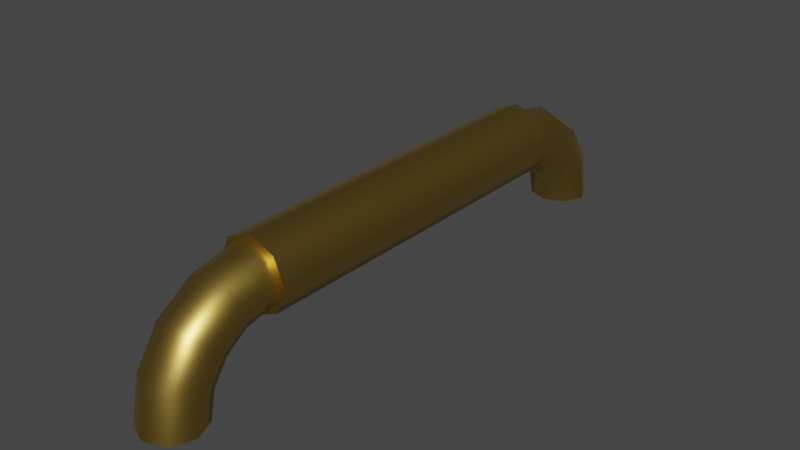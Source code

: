 # Source: handle_straight.blend  (saved by Blender 2.90.8; exported with 4.5.12 LTS)
import bpy
from mathutils import Matrix  # noqa: F401  (used for matrix-valued properties, if any)

bpy.ops.wm.read_factory_settings(use_empty=True)
scene = bpy.context.scene
scene.name = 'Scene'

# ---- collections
col_collection = bpy.data.collections.new('Collection'); scene.collection.children.link(col_collection)

# ---- materials (node trees are filled in below, after node groups)
mat_metal = bpy.data.materials.new('metal')
mat_metal.use_transparent_shadow = False

# ---- node groups
ng_auto_smooth = bpy.data.node_groups.new('Auto Smooth', 'GeometryNodeTree')
_s = ng_auto_smooth.interface.new_socket(name='Geometry', in_out='OUTPUT', socket_type='NodeSocketGeometry')
_s = ng_auto_smooth.interface.new_socket(name='Geometry', in_out='INPUT', socket_type='NodeSocketGeometry')
_s = ng_auto_smooth.interface.new_socket(name='Angle', in_out='INPUT', socket_type='NodeSocketFloat')
_s.subtype = 'ANGLE'
_s.min_value = 0.0
_s.max_value = 3.142
ng_auto_smooth.is_modifier = True
_N = ng_auto_smooth.nodes; _L = ng_auto_smooth.links
n0 = _N.new('NodeGroupOutput'); n0.name = 'Group Output'; n0.location = (480, -100)
n1 = _N.new('NodeGroupInput'); n1.name = 'Group Input'; n1.location = (-420, -300)
n2 = _N.new('NodeGroupInput'); n2.name = 'Group Input.001'; n2.location = (-60, -100)
n3 = _N.new('GeometryNodeSetShadeSmooth'); n3.name = 'Set Shade Smooth'; n3.location = (120, -100)
n3.domain = 'EDGE'
n4 = _N.new('GeometryNodeSetShadeSmooth'); n4.name = 'Set Shade Smooth.001'; n4.location = (300, -100)
n5 = _N.new('GeometryNodeInputMeshEdgeAngle'); n5.name = 'Edge Angle'; n5.location = (-420, -220)
n6 = _N.new('GeometryNodeInputEdgeSmooth'); n6.name = 'Is Edge Smooth'; n6.location = (-60, -160)
n7 = _N.new('GeometryNodeInputShadeSmooth'); n7.name = 'Is Face Smooth'; n7.location = (-240, -340)
n8 = _N.new('FunctionNodeBooleanMath'); n8.name = 'Boolean Math'; n8.location = (-60, -220)
n9 = _N.new('FunctionNodeCompare'); n9.name = 'Compare'; n9.location = (-240, -180)
n9.operation = 'LESS_EQUAL'
_L.new(n5.outputs[0], n9.inputs[0])
_L.new(n4.outputs[0], n0.inputs[0])
_L.new(n1.outputs[1], n9.inputs[1])
_L.new(n9.outputs[0], n8.inputs[0])
_L.new(n7.outputs[0], n8.inputs[1])
_L.new(n2.outputs[0], n3.inputs[0])
_L.new(n6.outputs[0], n3.inputs[1])
_L.new(n3.outputs[0], n4.inputs[0])
_L.new(n8.outputs[0], n3.inputs[2])
n0.is_active_output = True

# ---- material node trees
mat_metal.use_nodes = True; mat_metal.node_tree.nodes.clear()
_N = mat_metal.node_tree.nodes; _L = mat_metal.node_tree.links
n0 = _N.new('ShaderNodeBsdfPrincipled'); n0.name = 'Principled BSDF'; n0.location = (10, 300)
n0.distribution = 'GGX'
n0.subsurface_method = 'BURLEY'
n0.inputs[0].default_value = (0.6038, 0.402, 0.09084, 1.0)
n0.inputs[1].default_value = 1.0
n0.inputs[2].default_value = 0.4
n0.inputs[3].default_value = 1.45
n0.inputs[27].default_value = (0.0, 0.0, 0.0, 1.0)
n0.inputs[28].default_value = 1.0
n1 = _N.new('ShaderNodeOutputMaterial'); n1.name = 'Material Output'; n1.location = (300, 300)
_L.new(n0.outputs[0], n1.inputs[0])
n1.is_active_output = True

# ---- world
world_world = bpy.data.worlds.new('World'); scene.world = world_world
world_world.use_nodes = True; world_world.node_tree.nodes.clear()
_N = world_world.node_tree.nodes; _L = world_world.node_tree.links
n0 = _N.new('ShaderNodeOutputWorld'); n0.name = 'World Output'; n0.location = (300, 300)
n1 = _N.new('ShaderNodeBackground'); n1.name = 'Background'; n1.location = (10, 300)
n1.inputs[0].default_value = (0.05088, 0.05088, 0.05088, 1.0)
_L.new(n1.outputs[0], n0.inputs[0])
n0.is_active_output = True
world_world.color = (0.05088, 0.05088, 0.05088)
world_world.use_sun_shadow = False
world_world.sun_shadow_jitter_overblur = 0.0

# ---- meshes
me_cylinder = bpy.data.meshes.new('Cylinder')
me_cylinder.from_pydata([(-5.551e-17, 0.06007, 0.01977), (-5.551e-17, -0.05993, 0.01977), (0.006955, 0.06007, 0.01689), (0.006955, -0.05993, 0.01689), (0.009835, 0.06007, 0.009932), (0.009835, -0.05993, 0.009932), (0.006955, 0.06007, 0.002977), (0.006955, -0.05993, 0.002977), (-9.443e-10, 0.06007, 9.644e-05), (-9.443e-10, -0.05993, 9.643e-05), (-0.006955, 0.06007, 0.002977), (-0.006955, -0.05993, 0.002977), (-0.009835, 0.06007, 0.009932), (-0.009835, -0.05993, 0.009932), (-0.006955, 0.06007, 0.01689), (-0.006955, -0.05993, 0.01689), (0.008485, -0.05993, 0.01842), (-5.551e-17, -0.05993, 0.02193), (0.012, -0.05993, 0.009932), (0.008485, -0.05993, 0.001446), (-1.049e-09, -0.05993, -0.002068), (-0.008485, -0.05993, 0.001446), (-0.012, -0.05993, 0.009932), (-0.008485, -0.05993, 0.01842), (-5.551e-17, 0.06007, 0.02193), (0.008485, 0.06007, 0.01842), (0.012, 0.06007, 0.009932), (0.008485, 0.06007, 0.001446), (-1.049e-09, 0.06007, -0.002068), (-0.008485, 0.06007, 0.001446), (-0.012, 0.06007, 0.009932), (-0.008485, 0.06007, 0.01842), (-5.551e-17, -0.07518, 0.01673), (0.006955, -0.07407, 0.01407), (0.009835, -0.07141, 0.007648), (0.006955, -0.06875, 0.001223), (-9.443e-10, -0.06765, -0.001439), (-0.006955, -0.06875, 0.001223), (-0.009835, -0.07141, 0.007648), (-0.006955, -0.07407, 0.01407), (-5.551e-17, -0.0881, 0.008099), (0.006955, -0.08606, 0.006062), (0.009835, -0.08114, 0.001145), (0.006955, -0.07623, -0.003773), (-9.443e-10, -0.07419, -0.00581), (-0.006955, -0.07623, -0.003773), (-0.009835, -0.08114, 0.001145), (-0.006955, -0.08606, 0.006062), (-5.551e-17, -0.09673, -0.004824), (0.006955, -0.09407, -0.005926), (0.009835, -0.08765, -0.008588), (0.006955, -0.08122, -0.01125), (-9.443e-10, -0.07856, -0.01235), (-0.006955, -0.08122, -0.01125), (-0.009835, -0.08765, -0.008588), (-0.006955, -0.09407, -0.005926), (-5.551e-17, -0.09977, -0.02007), (0.006955, -0.09689, -0.02007), (0.009835, -0.08993, -0.02007), (0.006955, -0.08298, -0.02007), (-9.443e-10, -0.0801, -0.02007), (-0.006955, -0.08298, -0.02007), (-0.009835, -0.08993, -0.02007), (-0.006955, -0.09689, -0.02007), (-5.551e-17, 0.07531, 0.01673), (0.006955, 0.07421, 0.01407), (0.009835, 0.07155, 0.007648), (0.006955, 0.06889, 0.001223), (-9.443e-10, 0.06779, -0.001439), (-0.006955, 0.06889, 0.001223), (-0.009835, 0.07155, 0.007648), (-0.006955, 0.07421, 0.01407), (-5.551e-17, 0.08824, 0.008099), (0.006955, 0.0862, 0.006062), (0.009835, 0.08128, 0.001145), (0.006955, 0.07636, -0.003773), (-9.443e-10, 0.07433, -0.00581), (-0.006955, 0.07636, -0.003773), (-0.009835, 0.08128, 0.001145), (-0.006955, 0.0862, 0.006062), (-5.551e-17, 0.09687, -0.004824), (0.006955, 0.09421, -0.005926), (0.009835, 0.08778, -0.008588), (0.006955, 0.08136, -0.01125), (-9.443e-10, 0.0787, -0.01235), (-0.006955, 0.08136, -0.01125), (-0.009835, 0.08778, -0.008588), (-0.006955, 0.09421, -0.005926), (-5.551e-17, 0.0999, -0.02007), (0.006955, 0.09702, -0.02007), (0.009835, 0.09007, -0.02007), (0.006955, 0.08311, -0.02007), (-9.443e-10, 0.08023, -0.02007), (-0.006955, 0.08311, -0.02007), (-0.009835, 0.09007, -0.02007), (-0.006955, 0.09702, -0.02007)], [], [(24, 17, 16, 25), (25, 16, 18, 26), (26, 18, 19, 27), (27, 19, 20, 28), (28, 20, 21, 29), (29, 21, 22, 30), (1, 15, 39, 32), (30, 22, 23, 31), (31, 23, 17, 24), (8, 10, 69, 68), (1, 3, 16, 17), (3, 5, 18, 16), (5, 7, 19, 18), (7, 9, 20, 19), (9, 11, 21, 20), (11, 13, 22, 21), (13, 15, 23, 22), (15, 1, 17, 23), (2, 0, 24, 25), (4, 2, 25, 26), (6, 4, 26, 27), (8, 6, 27, 28), (10, 8, 28, 29), (12, 10, 29, 30), (14, 12, 30, 31), (0, 14, 31, 24), (39, 38, 46, 47), (13, 11, 37, 38), (9, 7, 35, 36), (5, 3, 33, 34), (15, 13, 38, 39), (11, 9, 36, 37), (7, 5, 34, 35), (3, 1, 32, 33), (46, 45, 53, 54), (37, 36, 44, 45), (35, 34, 42, 43), (33, 32, 40, 41), (32, 39, 47, 40), (38, 37, 45, 46), (36, 35, 43, 44), (34, 33, 41, 42), (49, 48, 56, 57), (44, 43, 51, 52), (42, 41, 49, 50), (47, 46, 54, 55), (45, 44, 52, 53), (43, 42, 50, 51), (41, 40, 48, 49), (40, 47, 55, 48), (48, 55, 63, 56), (54, 53, 61, 62), (52, 51, 59, 60), (50, 49, 57, 58), (55, 54, 62, 63), (53, 52, 60, 61), (51, 50, 58, 59), (65, 66, 74, 73), (4, 6, 67, 66), (0, 2, 65, 64), (14, 0, 64, 71), (10, 12, 70, 69), (6, 8, 68, 67), (2, 4, 66, 65), (12, 14, 71, 70), (79, 72, 80, 87), (70, 71, 79, 78), (68, 69, 77, 76), (66, 67, 75, 74), (64, 65, 73, 72), (71, 64, 72, 79), (69, 70, 78, 77), (67, 68, 76, 75), (82, 83, 91, 90), (77, 78, 86, 85), (75, 76, 84, 83), (73, 74, 82, 81), (78, 79, 87, 86), (76, 77, 85, 84), (74, 75, 83, 82), (72, 73, 81, 80), (80, 81, 89, 88), (87, 80, 88, 95), (85, 86, 94, 93), (83, 84, 92, 91), (81, 82, 90, 89), (86, 87, 95, 94), (84, 85, 93, 92)])
me_cylinder.polygons.foreach_set('use_smooth', [True] * 88)
_uv = me_cylinder.uv_layers.new(name='UVMap')
_uv.uv.foreach_set('vector', [1.0, 0.5, 1.0, 1.0, 0.875, 1.0, 0.875, 0.5, 0.875, 0.5, 0.875, 1.0, 0.75, 1.0, 0.75, 0.5, 0.75, 0.5, 0.75, 1.0, 0.625, 1.0, 0.625, 0.5, 0.625, 0.5, 0.625, 1.0, 0.5, 1.0, 0.5, 0.5, 0.5, 0.5, 0.5, 1.0, 0.375, 1.0, 0.375, 0.5, 0.375, 0.5, 0.375, 1.0, 0.25, 1.0, 0.25, 0.5, 0.25, 0.4467, 0.1109, 0.3891, 0.1109, 0.3891, 0.25, 0.4467, 0.25, 0.5, 0.25, 1.0, 0.125, 1.0, 0.125, 0.5, 0.125, 0.5, 0.125, 1.0, 0.0, 1.0, 0.0, 0.5, 0.75, 0.0533, 0.6109, 0.1109, 0.6109, 0.1109, 0.75, 0.0533, 0.25, 0.4467, 0.3891, 0.3891, 0.4197, 0.4197, 0.25, 0.49, 0.3891, 0.3891, 0.4467, 0.25, 0.49, 0.25, 0.4197, 0.4197, 0.4467, 0.25, 0.3891, 0.1109, 0.4197, 0.08029, 0.49, 0.25, 0.3891, 0.1109, 0.25, 0.0533, 0.25, 0.01, 0.4197, 0.08029, 0.25, 0.0533, 0.1109, 0.1109, 0.08029, 0.08029, 0.25, 0.01, 0.1109, 0.1109, 0.0533, 0.25, 0.01, 0.25, 0.08029, 0.08029, 0.0533, 0.25, 0.1109, 0.3891, 0.08029, 0.4197, 0.01, 0.25, 0.1109, 0.3891, 0.25, 0.4467, 0.25, 0.49, 0.08029, 0.4197, 0.8891, 0.3891, 0.75, 0.4467, 0.75, 0.49, 0.9197, 0.4197, 0.9467, 0.25, 0.8891, 0.3891, 0.9197, 0.4197, 0.99, 0.25, 0.8891, 0.1109, 0.9467, 0.25, 0.99, 0.25, 0.9197, 0.08029, 0.75, 0.0533, 0.8891, 0.1109, 0.9197, 0.08029, 0.75, 0.01, 0.6109, 0.1109, 0.75, 0.0533, 0.75, 0.01, 0.5803, 0.08029, 0.5533, 0.25, 0.6109, 0.1109, 0.5803, 0.08029, 0.51, 0.25, 0.6109, 0.3891, 0.5533, 0.25, 0.51, 0.25, 0.5803, 0.4197, 0.75, 0.4467, 0.6109, 0.3891, 0.5803, 0.4197, 0.75, 0.49, 0.1109, 0.3891, 0.0533, 0.25, 0.0533, 0.25, 0.1109, 0.3891, 0.0533, 0.25, 0.1109, 0.1109, 0.1109, 0.1109, 0.0533, 0.25, 0.25, 0.0533, 0.3891, 0.1109, 0.3891, 0.1109, 0.25, 0.0533, 0.4467, 0.25, 0.3891, 0.3891, 0.3891, 0.3891, 0.4467, 0.25, 0.1109, 0.3891, 0.0533, 0.25, 0.0533, 0.25, 0.1109, 0.3891, 0.1109, 0.1109, 0.25, 0.0533, 0.25, 0.0533, 0.1109, 0.1109, 0.3891, 0.1109, 0.4467, 0.25, 0.4467, 0.25, 0.3891, 0.1109, 0.3891, 0.3891, 0.25, 0.4467, 0.25, 0.4467, 0.3891, 0.3891, 0.0533, 0.25, 0.1109, 0.1109, 0.1109, 0.1109, 0.0533, 0.25, 0.1109, 0.1109, 0.25, 0.0533, 0.25, 0.0533, 0.1109, 0.1109, 0.3891, 0.1109, 0.4467, 0.25, 0.4467, 0.25, 0.3891, 0.1109, 0.3891, 0.3891, 0.25, 0.4467, 0.25, 0.4467, 0.3891, 0.3891, 0.25, 0.4467, 0.1109, 0.3891, 0.1109, 0.3891, 0.25, 0.4467, 0.0533, 0.25, 0.1109, 0.1109, 0.1109, 0.1109, 0.0533, 0.25, 0.25, 0.0533, 0.3891, 0.1109, 0.3891, 0.1109, 0.25, 0.0533, 0.4467, 0.25, 0.3891, 0.3891, 0.3891, 0.3891, 0.4467, 0.25, 0.3891, 0.3891, 0.25, 0.4467, 0.25, 0.4467, 0.3891, 0.3891, 0.25, 0.0533, 0.3891, 0.1109, 0.3891, 0.1109, 0.25, 0.0533, 0.4467, 0.25, 0.3891, 0.3891, 0.3891, 0.3891, 0.4467, 0.25, 0.1109, 0.3891, 0.0533, 0.25, 0.0533, 0.25, 0.1109, 0.3891, 0.1109, 0.1109, 0.25, 0.0533, 0.25, 0.0533, 0.1109, 0.1109, 0.3891, 0.1109, 0.4467, 0.25, 0.4467, 0.25, 0.3891, 0.1109, 0.3891, 0.3891, 0.25, 0.4467, 0.25, 0.4467, 0.3891, 0.3891, 0.25, 0.4467, 0.1109, 0.3891, 0.1109, 0.3891, 0.25, 0.4467, 0.25, 0.4467, 0.1109, 0.3891, 0.1109, 0.3891, 0.25, 0.4467, 0.0533, 0.25, 0.1109, 0.1109, 0.1109, 0.1109, 0.0533, 0.25, 0.25, 0.0533, 0.3891, 0.1109, 0.3891, 0.1109, 0.25, 0.0533, 0.4467, 0.25, 0.3891, 0.3891, 0.3891, 0.3891, 0.4467, 0.25, 0.1109, 0.3891, 0.0533, 0.25, 0.0533, 0.25, 0.1109, 0.3891, 0.1109, 0.1109, 0.25, 0.0533, 0.25, 0.0533, 0.1109, 0.1109, 0.3891, 0.1109, 0.4467, 0.25, 0.4467, 0.25, 0.3891, 0.1109, 0.8891, 0.3891, 0.9467, 0.25, 0.9467, 0.25, 0.8891, 0.3891, 0.9467, 0.25, 0.8891, 0.1109, 0.8891, 0.1109, 0.9467, 0.25, 0.75, 0.4467, 0.8891, 0.3891, 0.8891, 0.3891, 0.75, 0.4467, 0.6109, 0.3891, 0.75, 0.4467, 0.75, 0.4467, 0.6109, 0.3891, 0.6109, 0.1109, 0.5533, 0.25, 0.5533, 0.25, 0.6109, 0.1109, 0.8891, 0.1109, 0.75, 0.0533, 0.75, 0.0533, 0.8891, 0.1109, 0.8891, 0.3891, 0.9467, 0.25, 0.9467, 0.25, 0.8891, 0.3891, 0.5533, 0.25, 0.6109, 0.3891, 0.6109, 0.3891, 0.5533, 0.25, 0.6109, 0.3891, 0.75, 0.4467, 0.75, 0.4467, 0.6109, 0.3891, 0.5533, 0.25, 0.6109, 0.3891, 0.6109, 0.3891, 0.5533, 0.25, 0.75, 0.0533, 0.6109, 0.1109, 0.6109, 0.1109, 0.75, 0.0533, 0.9467, 0.25, 0.8891, 0.1109, 0.8891, 0.1109, 0.9467, 0.25, 0.75, 0.4467, 0.8891, 0.3891, 0.8891, 0.3891, 0.75, 0.4467, 0.6109, 0.3891, 0.75, 0.4467, 0.75, 0.4467, 0.6109, 0.3891, 0.6109, 0.1109, 0.5533, 0.25, 0.5533, 0.25, 0.6109, 0.1109, 0.8891, 0.1109, 0.75, 0.0533, 0.75, 0.0533, 0.8891, 0.1109, 0.9467, 0.25, 0.8891, 0.1109, 0.8891, 0.1109, 0.9467, 0.25, 0.6109, 0.1109, 0.5533, 0.25, 0.5533, 0.25, 0.6109, 0.1109, 0.8891, 0.1109, 0.75, 0.0533, 0.75, 0.0533, 0.8891, 0.1109, 0.8891, 0.3891, 0.9467, 0.25, 0.9467, 0.25, 0.8891, 0.3891, 0.5533, 0.25, 0.6109, 0.3891, 0.6109, 0.3891, 0.5533, 0.25, 0.75, 0.0533, 0.6109, 0.1109, 0.6109, 0.1109, 0.75, 0.0533, 0.9467, 0.25, 0.8891, 0.1109, 0.8891, 0.1109, 0.9467, 0.25, 0.75, 0.4467, 0.8891, 0.3891, 0.8891, 0.3891, 0.75, 0.4467, 0.75, 0.4467, 0.8891, 0.3891, 0.8891, 0.3891, 0.75, 0.4467, 0.6109, 0.3891, 0.75, 0.4467, 0.75, 0.4467, 0.6109, 0.3891, 0.6109, 0.1109, 0.5533, 0.25, 0.5533, 0.25, 0.6109, 0.1109, 0.8891, 0.1109, 0.75, 0.0533, 0.75, 0.0533, 0.8891, 0.1109, 0.8891, 0.3891, 0.9467, 0.25, 0.9467, 0.25, 0.8891, 0.3891, 0.5533, 0.25, 0.6109, 0.3891, 0.6109, 0.3891, 0.5533, 0.25, 0.75, 0.0533, 0.6109, 0.1109, 0.6109, 0.1109, 0.75, 0.0533])
me_cylinder.materials.append(mat_metal)
me_cylinder.use_remesh_fix_poles = True
me_cylinder.use_remesh_preserve_attributes = False
me_cylinder.use_mirror_vertex_groups = False
me_cylinder.update()

# ---- objects
ob_knob = bpy.data.objects.new('Knob', me_cylinder)

# ---- transforms, parenting, visibility, modifiers, constraints
ob_knob.location = (0.0, 0.0, 0.02)
ob_knob.lineart.crease_threshold = 0.0
_m = ob_knob.modifiers.new('Auto Smooth', 'NODES')
_m.node_group = ng_auto_smooth
_gi = [s.identifier for s in ng_auto_smooth.interface.items_tree if s.item_type == 'SOCKET' and s.in_out == 'INPUT']
_m[_gi[1]] = 0.8727  # Angle

# ---- collection membership
col_collection.objects.link(ob_knob)

# ---- scene / render settings (as saved in the file)
scene.frame_start = 1; scene.frame_end = 250; scene.frame_set(1)
scene.render.engine = 'BLENDER_EEVEE_NEXT'
scene.cycles.use_denoising = False
scene.cycles.samples = 128
scene.cycles.sampling_pattern = 'TABULATED_SOBOL'
scene.cycles.use_adaptive_sampling = False
scene.cycles.use_light_tree = False
scene.view_settings.view_transform = 'Filmic'
bpy.context.view_layer.update()

# ---- added for rendering (the .blend has no active camera and no usable light): camera, sun
cam_auto = bpy.data.cameras.new('AutoCamera')
cam_auto.lens = 50.0
cam_auto.sensor_width = 36.0
cam_auto.clip_end = 1000.0
ob_auto_camera = bpy.data.objects.new('AutoCamera', cam_auto)
scene.collection.objects.link(ob_auto_camera)
ob_auto_camera.location = (0.190084, -0.228033, 0.172999)
ob_auto_camera.rotation_euler = (1.09748, -7.21219e-08, 0.694738)
scene.camera = ob_auto_camera
light_auto_sun = bpy.data.lights.new('AutoSun', 'SUN')
light_auto_sun.energy = 3.0
light_auto_sun.angle = 0.0523599
ob_auto_sun = bpy.data.objects.new('AutoSun', light_auto_sun)
scene.collection.objects.link(ob_auto_sun)
ob_auto_sun.rotation_euler = (0.872665, 0.174533, 0.523599)
bpy.context.view_layer.update()
